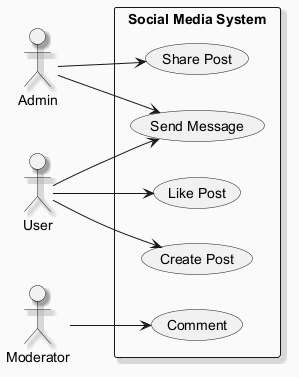

The diagram above was rendered by PlantUML. Its source (embedded in the PNG):
@startuml
skinparam backgroundColor #FAFAFA
skinparam classBackgroundColor #FFF3E0
skinparam classBorderColor #E65100
skinparam shadowing true
left to right direction
actor "Admin" as Admin
actor "User" as User
actor "Moderator" as Moderator
rectangle "Social Media System" {
  usecase "Send Message" as UC_SendMessage
  usecase "Share Post" as UC_SharePost
  usecase "Create Post" as UC_CreatePost
  usecase "Comment" as UC_Comment
  usecase "Like Post" as UC_LikePost
}
Admin --> UC_SendMessage
Admin --> UC_SharePost
User --> UC_CreatePost
User --> UC_SendMessage
User --> UC_LikePost
Moderator --> UC_Comment
@enduml